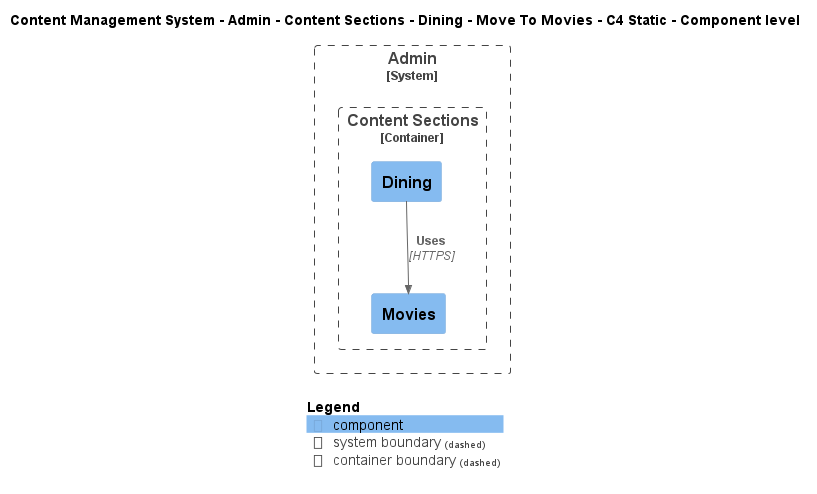

The diagram above was rendered by PlantUML. Its source (embedded in the PNG):
@startuml
!include ..\..\..\..\..\..\..\..\..\.c4s\C4_Component.puml

AddElementTag("c4interflow:lifecycle:new", $bgColor=green, $fontColor=#ffffff, $borderColor=green, $shadowing="False")
AddElementTag("c4interflow:lifecycle:changed", $bgColor=orange, $fontColor=#ffffff, $borderColor=orange, $shadowing="False")
AddElementTag("c4interflow:lifecycle:removed", $bgColor=red, $fontColor=#ffffff, $borderColor=red, $shadowing="False")

AddRelTag("c4interflow:lifecycle:new", $textColor=green, $lineColor=green)
AddRelTag("c4interflow:lifecycle:changed", $textColor=orange, $lineColor=orange)
AddRelTag("c4interflow:lifecycle:removed", $textColor=red, $lineColor=red)

SHOW_PERSON_PORTRAIT()
LAYOUT_TOP_DOWN()

skinparam linetype polyline

title Content Management System - Admin - Content Sections - Dining - Move To Movies - C4 Static - Component level


System_Boundary(ContentManagementSystem.SoftwareSystems.Admin, "Admin") {
    
Container_Boundary(ContentManagementSystem.SoftwareSystems.Admin.Containers.ContentSections, "Content Sections") {
    Component(ContentManagementSystem.SoftwareSystems.Admin.Containers.ContentSections.Components.Dining, "Dining", "", "")
    Component(ContentManagementSystem.SoftwareSystems.Admin.Containers.ContentSections.Components.Movies, "Movies", "", "")
}
}

Rel(ContentManagementSystem.SoftwareSystems.Admin.Containers.ContentSections.Components.Dining, ContentManagementSystem.SoftwareSystems.Admin.Containers.ContentSections.Components.Movies, "Uses", "HTTPS", $tags="protocol:https")


SHOW_LEGEND()
@enduml